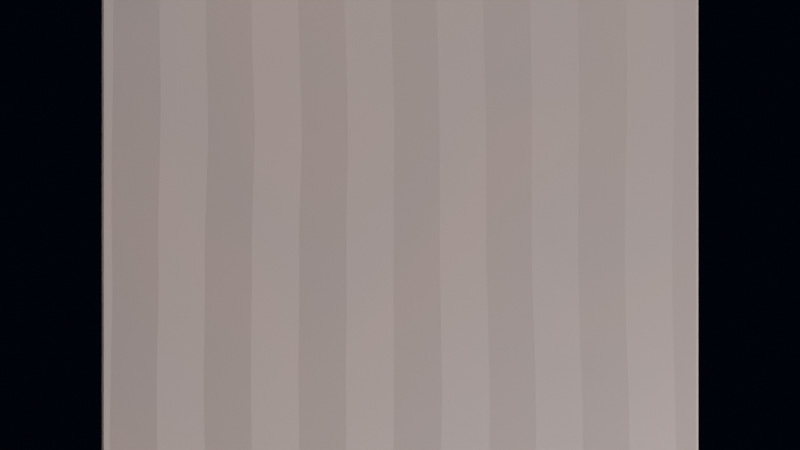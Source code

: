 # Source: boxing.blend  (saved by Blender 2.93.20; exported with 4.5.12 LTS)
import bpy
from mathutils import Matrix  # noqa: F401  (used for matrix-valued properties, if any)

bpy.ops.wm.read_factory_settings(use_empty=True)
scene = bpy.context.scene
scene.name = 'Scene'

# ---- collections
col_collection = bpy.data.collections.new('Collection'); scene.collection.children.link(col_collection)

# ---- images (referenced by path relative to the original .blend; pixels are not part of the script)
import os
ASSET_DIR = os.environ.get("B2B_ASSET_DIR", "")  # directory of the original .blend (textures are referenced by path, not embedded)
HERE = os.path.dirname(os.path.abspath(__file__))  # packed textures are extracted next to this script under _unpacked/

def load_image(name, relpath, width, height, colorspace="sRGB"):
    """Load a texture the original file referenced (path relative to the .blend, or extracted next to this script)."""
    p = next((c for c in (os.path.join(HERE, relpath), os.path.join(ASSET_DIR, relpath)) if relpath and os.path.exists(c)), "")
    if p:
        img = bpy.data.images.load(p, check_existing=True)
        img.name = name
    else:  # same state as the original file: an image datablock whose file is absent (Cycles renders it pink)
        img = bpy.data.images.new(name, width, height)
        img.source = "FILE"
        img.filepath = "//" + (relpath or name)
    img.colorspace_settings.name = colorspace
    return img
img_flip_png = load_image('flip.png', 'flip.png', 1024, 1024, 'sRGB')

# ---- materials (node trees are filled in below, after node groups)
mat_material_001 = bpy.data.materials.new('Material.001')
mat_material_001.use_transparent_shadow = False

# ---- material node trees
mat_material_001.use_nodes = True; mat_material_001.node_tree.nodes.clear()
_N = mat_material_001.node_tree.nodes; _L = mat_material_001.node_tree.links
n0 = _N.new('ShaderNodeOutputMaterial'); n0.name = 'Material Output'; n0.location = (526, 300)
n1 = _N.new('ShaderNodeMapping'); n1.name = 'Mapping'; n1.location = (-716, 197)
n1.width = 240
n2 = _N.new('ShaderNodeTexCoord'); n2.name = 'Texture Coordinate'; n2.location = (-916, 180)
n3 = _N.new('ShaderNodeTexWave'); n3.name = 'Wave Texture'; n3.location = (-416, 168)
n3.inputs[1].default_value = 21.0
n3.inputs[2].default_value = 0.5
n3.inputs[3].default_value = 1.4
n4 = _N.new('ShaderNodeBsdfPrincipled'); n4.name = 'Principled BSDF'; n4.location = (236, 300)
n4.distribution = 'GGX'
n4.subsurface_method = 'BURLEY'
n4.inputs[2].default_value = 0.3864
n4.inputs[3].default_value = 1.45
n4.inputs[27].default_value = (0.0, 0.0, 0.0, 1.0)
n4.inputs[28].default_value = 1.0
n5 = _N.new('ShaderNodeBump'); n5.name = 'Bump'; n5.location = (-179, 178)
n5.inputs[0].default_value = 0.06667
n5.inputs[1].default_value = 14.7
n5.inputs[2].default_value = 1.0
n6 = _N.new('ShaderNodeTexNoise'); n6.name = 'Noise Texture'; n6.location = (-541, 457)
n6.inputs[2].default_value = 16.0
n6.inputs[8].default_value = 2.0
n7 = _N.new('ShaderNodeValToRGB'); n7.name = 'ColorRamp'; n7.location = (-304, 458)
while len(n7.color_ramp.elements) > 1: n7.color_ramp.elements.remove(n7.color_ramp.elements[-1])
n7.color_ramp.elements[0].position = 0.009091; n7.color_ramp.elements[0].color = (0.1976, 0.05501, 0.01804, 1.0)
_e = n7.color_ramp.elements.new(0.9909); _e.color = (0.7026, 0.1473, 0.01512, 1.0)
n8 = _N.new('ShaderNodeMix'); n8.name = 'Mix'; n8.location = (16, 454)
n8.data_type = 'RGBA'
n9 = _N.new('ShaderNodeUVMap'); n9.name = 'UV Map'; n9.location = (-927, 682)
n9.uv_map = 'UVMap.001'
n10 = _N.new('ShaderNodeTexImage'); n10.name = 'Image Texture'; n10.location = (-513, 785)
n10.image = img_flip_png
_L.new(n4.outputs[0], n0.inputs[0])
_L.new(n2.outputs[2], n1.inputs[0])
_L.new(n1.outputs[0], n3.inputs[0])
_L.new(n2.outputs[2], n6.inputs[0])
_L.new(n6.outputs[0], n7.inputs[0])
_L.new(n5.outputs[0], n4.inputs[5])
_L.new(n3.outputs[0], n5.inputs[3])
_L.new(n8.outputs[2], n4.inputs[0])
_L.new(n7.outputs[0], n8.inputs[7])
_L.new(n10.outputs[0], n8.inputs[0])
_L.new(n9.outputs[0], n10.inputs[0])
n0.is_active_output = True

# ---- world
world_world = bpy.data.worlds.new('World'); scene.world = world_world
world_world.use_nodes = True; world_world.node_tree.nodes.clear()
_N = world_world.node_tree.nodes; _L = world_world.node_tree.links
n0 = _N.new('ShaderNodeOutputWorld'); n0.name = 'World Output'; n0.location = (300, 300)
n1 = _N.new('ShaderNodeBackground'); n1.name = 'Background'; n1.location = (10, 300)
n1.inputs[0].default_value = (0.005385, 0.01604, 0.05087, 1.0)
n1.inputs[1].default_value = 0.05
_L.new(n1.outputs[0], n0.inputs[0])
n0.is_active_output = True
world_world.color = (0.05088, 0.05088, 0.05088)
world_world.use_sun_shadow = False
world_world.sun_shadow_jitter_overblur = 0.0

# ---- cameras
cam_camera = bpy.data.cameras.new('Camera')

# ---- lights
light_area = bpy.data.lights.new('Area', 'AREA')
light_area.transmission_factor = 0.0
light_area.energy = 785.4
light_area.shadow_soft_size = 1.0
light_area.shadow_maximum_resolution = 0.006
light_area.use_absolute_resolution = True
light_area.size = 1.0
light_area.size_y = 1.0
light_area_001 = bpy.data.lights.new('Area.001', 'AREA')
light_area_001.transmission_factor = 0.0
light_area_001.energy = 785.4
light_area_001.shadow_soft_size = 1.0
light_area_001.shadow_maximum_resolution = 0.006
light_area_001.use_absolute_resolution = True
light_area_001.size = 1.0
light_area_001.size_y = 1.0

# ---- meshes
me_cube_003 = bpy.data.meshes.new('Cube.003')
me_cube_003.from_pydata([(-1.0, -1.0, -1.0), (-1.0, -1.0, 1.0), (-1.0, 1.0, -1.0), (-1.0, 1.0, 1.0), (1.0, -1.0, -1.0), (1.0, -1.0, 1.0), (1.0, 1.0, -1.0), (1.0, 1.0, 1.0), (-1.0, -1.0, 0.9405), (-1.0, 1.0, 0.9405), (1.0, 1.0, 0.9405), (1.0, -1.0, 0.9405), (-1.0, -0.9633, 1.031), (-1.0, 0.9633, 1.031), (1.0, 0.9633, 1.031), (1.0, -0.9633, 1.031), (-1.0, -0.7131, 1.725), (-1.0, 0.7131, 1.725), (1.0, 0.7131, 1.725), (1.0, -0.7131, 1.725), (-1.0, -1.0, 1.98), (-1.0, 1.0, 1.98), (1.0, -1.0, 1.98), (1.0, 1.0, 1.98)], [], [(11, 10, 14, 15), (9, 3, 7, 10), (9, 8, 12, 13), (11, 5, 1, 8), (2, 6, 4, 0), (4, 11, 8, 0), (6, 10, 11, 4), (2, 9, 10, 6), (0, 8, 9, 2), (15, 14, 18, 19), (13, 12, 16, 17), (1, 5, 22, 20), (7, 3, 21, 23)])
_uv = me_cube_003.uv_layers.new(name='UVMap')
_uv.uv.foreach_set('vector', [0.4173, 0.2257, 0.4619, 0.2257, 0.4611, 0.2277, 0.4181, 0.2277, 0.4173, 0.2257, 0.4173, 0.2271, 0.4619, 0.2271, 0.4619, 0.2257, 0.4619, 0.2257, 0.4173, 0.2257, 0.4181, 0.2277, 0.4611, 0.2277, 0.4619, 0.2257, 0.4619, 0.2271, 0.4173, 0.2271, 0.4173, 0.2257, 0.4173, 0.2417, 0.4619, 0.2417, 0.4619, 0.1971, 0.4173, 0.1971, 0.4619, 0.1824, 0.4619, 0.2257, 0.4173, 0.2257, 0.4173, 0.1824, 0.4423, 0.2014, 0.4423, 0.2067, 0.4369, 0.2067, 0.4369, 0.2014, 0.4369, 0.2014, 0.4369, 0.2067, 0.4423, 0.2067, 0.4423, 0.2014, 0.4173, 0.1824, 0.4173, 0.2257, 0.4619, 0.2257, 0.4619, 0.1824, 0.4181, 0.2277, 0.4611, 0.2277, 0.4555, 0.2432, 0.4237, 0.2432, 0.4611, 0.2277, 0.4181, 0.2277, 0.4237, 0.2432, 0.4555, 0.2432, 0.4173, 0.2271, 0.4619, 0.2271, 0.4619, 0.2489, 0.4173, 0.2489, 0.4619, 0.2271, 0.4173, 0.2271, 0.4173, 0.2489, 0.4619, 0.2489])
_uv = me_cube_003.uv_layers.new(name='UVMap.001')
_uv.uv.foreach_set('vector', [0.821, 0.8251, 0.9166, 0.8251, 0.9148, 0.8294, 0.8227, 0.8294, 0.821, 0.8251, 0.821, 0.828, 0.9166, 0.828, 0.9166, 0.8251, 0.9166, 0.8251, 0.821, 0.8251, 0.8227, 0.8294, 0.9148, 0.8294, 0.9166, 0.8251, 0.9166, 0.828, 0.821, 0.828, 0.821, 0.8251, 0.821, 0.8593, 0.9166, 0.8593, 0.9166, 0.7637, 0.821, 0.7637, 0.9166, 0.7323, 0.9166, 0.8251, 0.821, 0.8251, 0.821, 0.7323, 0.5961, 0.3118, 0.592, 1.36, 0.1321, 1.364, 0.1362, 0.3155, 1.046, 0.3106, 1.042, 1.357, 0.6018, 1.362, 0.6056, 0.3152, 0.821, 0.7323, 0.821, 0.8251, 0.9166, 0.8251, 0.9166, 0.7323, 0.8227, 0.8294, 0.9148, 0.8294, 0.9029, 0.8626, 0.8347, 0.8626, 0.9148, 0.8294, 0.8227, 0.8294, 0.8347, 0.8626, 0.9029, 0.8626, 0.821, 0.828, 0.9166, 0.828, 0.9166, 0.8748, 0.821, 0.8748, 0.9166, 0.828, 0.821, 0.828, 0.821, 0.8748, 0.9166, 0.8748])
_uv.active_render = True
me_cube_003.materials.append(mat_material_001)
me_cube_003.use_remesh_fix_poles = True
me_cube_003.use_remesh_preserve_attributes = False
me_cube_003.update()
me_plane = bpy.data.meshes.new('Plane')
me_plane.from_pydata([(-1.541, -1.0, 0.0), (1.541, -1.0, 0.0), (-1.541, 1.0, 0.0), (1.541, 1.0, 0.0), (-1.37, -1.0, 0.0), (-1.199, -1.0, 0.0), (-1.027, -1.0, 0.0), (-0.8561, -1.0, 0.0), (-0.6849, -1.0, 0.0), (-0.5137, -1.0, 0.0), (-0.3424, -1.0, 0.0), (-0.1712, -1.0, 0.0), (-2.98e-08, -1.0, 0.0), (0.1712, -1.0, 0.0), (0.3424, -1.0, 0.0), (0.5137, -1.0, 0.0), (0.6849, -1.0, 0.0), (0.8561, -1.0, 0.0), (1.027, -1.0, 0.0), (1.199, -1.0, 0.0), (1.37, -1.0, 0.0), (1.37, 1.0, 0.0), (1.199, 1.0, 0.0), (1.027, 1.0, 0.0), (0.8561, 1.0, 0.0), (0.6849, 1.0, 0.0), (0.5137, 1.0, 0.0), (0.3424, 1.0, 0.0), (0.1712, 1.0, 0.0), (2.98e-08, 1.0, 0.0), (-0.1712, 1.0, 0.0), (-0.3424, 1.0, 0.0), (-0.5137, 1.0, 0.0), (-0.6849, 1.0, 0.0), (-0.8561, 1.0, 0.0), (-1.027, 1.0, 0.0), (-1.199, 1.0, 0.0), (-1.37, 1.0, 0.0)], [], [(20, 1, 3, 21), (0, 4, 37, 2), (4, 5, 36, 37), (5, 6, 35, 36), (6, 7, 34, 35), (7, 8, 33, 34), (8, 9, 32, 33), (9, 10, 31, 32), (10, 11, 30, 31), (11, 12, 29, 30), (12, 13, 28, 29), (13, 14, 27, 28), (14, 15, 26, 27), (15, 16, 25, 26), (16, 17, 24, 25), (17, 18, 23, 24), (18, 19, 22, 23), (19, 20, 21, 22)])
_uv = me_plane.uv_layers.new(name='UVMap')
_uv.uv.foreach_set('vector', [0.9444, 0.0, 1.0, 0.0, 1.0, 1.0, 0.9444, 1.0, 0.0, 0.0, 0.05556, 0.0, 0.05556, 1.0, 0.0, 1.0, 0.05556, 0.0, 0.1111, 0.0, 0.1111, 1.0, 0.05556, 1.0, 0.1111, 0.0, 0.1667, 0.0, 0.1667, 1.0, 0.1111, 1.0, 0.1667, 0.0, 0.2222, 0.0, 0.2222, 1.0, 0.1667, 1.0, 0.2222, 0.0, 0.2778, 0.0, 0.2778, 1.0, 0.2222, 1.0, 0.2778, 0.0, 0.3333, 0.0, 0.3333, 1.0, 0.2778, 1.0, 0.3333, 0.0, 0.3889, 0.0, 0.3889, 1.0, 0.3333, 1.0, 0.3889, 0.0, 0.4444, 0.0, 0.4444, 1.0, 0.3889, 1.0, 0.4444, 0.0, 0.5, 0.0, 0.5, 1.0, 0.4444, 1.0, 0.5, 0.0, 0.5556, 0.0, 0.5556, 1.0, 0.5, 1.0, 0.5556, 0.0, 0.6111, 0.0, 0.6111, 1.0, 0.5556, 1.0, 0.6111, 0.0, 0.6667, 0.0, 0.6667, 1.0, 0.6111, 1.0, 0.6667, 0.0, 0.7222, 0.0, 0.7222, 1.0, 0.6667, 1.0, 0.7222, 0.0, 0.7778, 0.0, 0.7778, 1.0, 0.7222, 1.0, 0.7778, 0.0, 0.8333, 0.0, 0.8333, 1.0, 0.7778, 1.0, 0.8333, 0.0, 0.8889, 0.0, 0.8889, 1.0, 0.8333, 1.0, 0.8889, 0.0, 0.9444, 0.0, 0.9444, 1.0, 0.8889, 1.0])
me_plane.use_remesh_fix_poles = True
me_plane.use_remesh_preserve_attributes = False
me_plane.update()

# ---- curves / text
cu_nurbspath_001 = bpy.data.curves.new('NurbsPath.001', 'CURVE')
cu_nurbspath_001.dimensions = '3D'
_sp = cu_nurbspath_001.splines.new('NURBS'); _sp.points.add(6)
_sp.points.foreach_set('co', [2.81, -3.18e-07, 2.366, 1.0, 1.326, -2.676e-07, 1.992, 1.0, 0.1776, -2.241e-07, 1.668, 1.0, -1.362, -1.29e-07, 0.9599, 1.0, -1.194, -9.329e-09, 0.06943, 1.0, 0.0, 0.0, 0.0, 1.0, 1.0, 0.0, 0.0, 1.0])
_sp.order_u = 5
_sp.order_v = 0
_sp.use_endpoint_u = True
cu_nurbspath_001.use_path = True
cu_nurbspath_001.fill_mode = 'FULL'
arm_armature_001 = bpy.data.armatures.new('Armature.001')  # bones are not reproduced

# ---- objects
ob_armature = bpy.data.objects.new('Armature', arm_armature_001)
ob_cube = bpy.data.objects.new('Cube', me_cube_003)
ob_plane = bpy.data.objects.new('Plane', me_plane)
ob_nurbspath = bpy.data.objects.new('NurbsPath', cu_nurbspath_001)
ob_camera = bpy.data.objects.new('Camera', cam_camera)
ob_area = bpy.data.objects.new('Area', light_area)
ob_area_001 = bpy.data.objects.new('Area.001', light_area_001)

# ---- transforms, parenting, visibility, modifiers, constraints
ob_armature.location = (0.0, 0.0, 0.0)
ob_cube.parent = ob_armature
ob_cube.location = (0.0, 0.0, 0.0)
_vg = ob_cube.vertex_groups.new(name='B')
_vg.add([3, 7, 21, 23], 1.0, 'REPLACE')
_vg = ob_cube.vertex_groups.new(name='F')
_vg.add([1, 5, 20, 22], 1.0, 'REPLACE')
_vg = ob_cube.vertex_groups.new(name='L')
_vg.add([8, 9, 12, 13, 16, 17], 1.0, 'REPLACE')
_vg = ob_cube.vertex_groups.new(name='R')
_vg.add([10, 11, 14, 15, 18, 19], 1.0, 'REPLACE')
_m = ob_cube.modifiers.new('Solidify', 'SOLIDIFY')
_m.thickness = 0.02
_m = ob_cube.modifiers.new('Armature', 'ARMATURE')
_m.object = ob_armature
_m = ob_cube.modifiers.new('Bevel', 'BEVEL')
_m.limit_method = 'NONE'
ob_plane.location = (5.718, 0.0, 1.0)
ob_plane.scale = (0.3168, 0.3168, 0.3168)
_m = ob_plane.modifiers.new('Curve', 'CURVE')
_m.object = ob_nurbspath
ob_nurbspath.location = (-1.19, 0.0, 1.0)
ob_camera.location = (0.0, -4.716, 0.0)
ob_camera.rotation_euler = (1.571, -0.0, 0.0)
ob_area.location = (0.0, 0.0, 4.969)
ob_area.scale = (7.182, 7.182, 7.182)
ob_area_001.location = (2.55, -2.736, -5.042)
ob_area_001.rotation_euler = (-2.561, 0.5929, -2.7)
ob_area_001.scale = (7.182, 7.182, 7.182)

# ---- collection membership
col_collection.objects.link(ob_armature)
col_collection.objects.link(ob_cube)
col_collection.objects.link(ob_plane)
col_collection.objects.link(ob_nurbspath)
col_collection.objects.link(ob_camera)
col_collection.objects.link(ob_area)
col_collection.objects.link(ob_area_001)

# ---- scene / render settings (as saved in the file)
scene.camera = ob_camera
scene.frame_start = 1; scene.frame_end = 90; scene.frame_set(90)
scene.render.engine = 'BLENDER_EEVEE_NEXT'
scene.cycles.use_denoising = False
scene.cycles.samples = 128
scene.cycles.sampling_pattern = 'TABULATED_SOBOL'
scene.cycles.use_adaptive_sampling = False
scene.cycles.use_light_tree = False
scene.view_settings.view_transform = 'Filmic'
bpy.context.view_layer.update()
